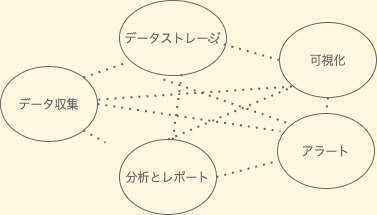

The diagram above was exported from draw.io. Its source (the exported page's mxGraphModel, read from the mxfile embedded in the PNG):
<mxGraphModel dx="708" dy="566" grid="0" gridSize="10" guides="1" tooltips="1" connect="1" arrows="1" fold="1" page="0" pageScale="1" pageWidth="827" pageHeight="1169" background="#FFF8E1" math="0" shadow="0">
  <root>
    <mxCell id="0" />
    <mxCell id="1" parent="0" />
    <mxCell id="2" value="&lt;div&gt;&lt;font color=&quot;#666666&quot;&gt;データ収集&lt;/font&gt;&lt;/div&gt;" style="ellipse;whiteSpace=wrap;html=1;fillColor=none;strokeColor=#666666;" vertex="1" parent="1">
      <mxGeometry x="64" y="209" width="97" height="75" as="geometry" />
    </mxCell>
    <mxCell id="3" value="&lt;font color=&quot;#666666&quot;&gt;可視化&lt;/font&gt;" style="ellipse;whiteSpace=wrap;html=1;fillColor=none;strokeColor=#666666;" vertex="1" parent="1">
      <mxGeometry x="343" y="165" width="97" height="75" as="geometry" />
    </mxCell>
    <mxCell id="5" value="&lt;font color=&quot;#666666&quot;&gt;アラート&lt;/font&gt;" style="ellipse;whiteSpace=wrap;html=1;fillColor=none;strokeColor=#666666;" vertex="1" parent="1">
      <mxGeometry x="341" y="256" width="97" height="75" as="geometry" />
    </mxCell>
    <mxCell id="6" value="&lt;font color=&quot;#666666&quot;&gt;データストレージ&lt;/font&gt;" style="ellipse;whiteSpace=wrap;html=1;fillColor=none;strokeColor=#666666;" vertex="1" parent="1">
      <mxGeometry x="183" y="143" width="107" height="75" as="geometry" />
    </mxCell>
    <mxCell id="7" value="&lt;font color=&quot;#666666&quot;&gt;分析とレポート&lt;/font&gt;" style="ellipse;whiteSpace=wrap;html=1;fillColor=none;strokeColor=#666666;" vertex="1" parent="1">
      <mxGeometry x="183" y="282" width="97" height="75" as="geometry" />
    </mxCell>
    <mxCell id="8" value="" style="endArrow=none;dashed=1;html=1;dashPattern=1 3;strokeWidth=2;strokeColor=#666666;exitX=1;exitY=0.5;exitDx=0;exitDy=0;entryX=-0.008;entryY=0.637;entryDx=0;entryDy=0;entryPerimeter=0;" edge="1" parent="1" source="7" target="5">
      <mxGeometry width="50" height="50" relative="1" as="geometry">
        <mxPoint x="288" y="453" as="sourcePoint" />
        <mxPoint x="338" y="403" as="targetPoint" />
      </mxGeometry>
    </mxCell>
    <mxCell id="9" value="" style="endArrow=none;dashed=1;html=1;dashPattern=1 3;strokeWidth=2;strokeColor=#666666;exitX=0;exitY=0.5;exitDx=0;exitDy=0;" edge="1" parent="1" source="3">
      <mxGeometry width="50" height="50" relative="1" as="geometry">
        <mxPoint x="486" y="363" as="sourcePoint" />
        <mxPoint x="270" y="182" as="targetPoint" />
      </mxGeometry>
    </mxCell>
    <mxCell id="10" value="" style="endArrow=none;dashed=1;html=1;dashPattern=1 3;strokeWidth=2;strokeColor=#666666;entryX=0.5;entryY=0;entryDx=0;entryDy=0;exitX=0.5;exitY=1;exitDx=0;exitDy=0;" edge="1" parent="1" source="3" target="5">
      <mxGeometry width="50" height="50" relative="1" as="geometry">
        <mxPoint x="308" y="473" as="sourcePoint" />
        <mxPoint x="358" y="423" as="targetPoint" />
      </mxGeometry>
    </mxCell>
    <mxCell id="11" value="" style="endArrow=none;dashed=1;html=1;dashPattern=1 3;strokeWidth=2;strokeColor=#666666;exitX=1;exitY=1;exitDx=0;exitDy=0;" edge="1" parent="1" source="2">
      <mxGeometry width="50" height="50" relative="1" as="geometry">
        <mxPoint x="318" y="483" as="sourcePoint" />
        <mxPoint x="169" y="285" as="targetPoint" />
      </mxGeometry>
    </mxCell>
    <mxCell id="12" value="" style="endArrow=none;dashed=1;html=1;dashPattern=1 3;strokeWidth=2;strokeColor=#666666;entryX=0;entryY=1;entryDx=0;entryDy=0;" edge="1" parent="1" target="3">
      <mxGeometry width="50" height="50" relative="1" as="geometry">
        <mxPoint x="162" y="242" as="sourcePoint" />
        <mxPoint x="378" y="443" as="targetPoint" />
      </mxGeometry>
    </mxCell>
    <mxCell id="13" value="" style="endArrow=none;dashed=1;html=1;dashPattern=1 3;strokeWidth=2;strokeColor=#666666;entryX=0.581;entryY=0.984;entryDx=0;entryDy=0;entryPerimeter=0;" edge="1" parent="1" source="7" target="6">
      <mxGeometry width="50" height="50" relative="1" as="geometry">
        <mxPoint x="338" y="503" as="sourcePoint" />
        <mxPoint x="388" y="453" as="targetPoint" />
      </mxGeometry>
    </mxCell>
    <mxCell id="14" value="" style="endArrow=none;dashed=1;html=1;dashPattern=1 3;strokeWidth=2;strokeColor=#666666;exitX=0.5;exitY=0;exitDx=0;exitDy=0;entryX=0;entryY=1;entryDx=0;entryDy=0;" edge="1" parent="1" source="7" target="3">
      <mxGeometry width="50" height="50" relative="1" as="geometry">
        <mxPoint x="496" y="373" as="sourcePoint" />
        <mxPoint x="546" y="323" as="targetPoint" />
      </mxGeometry>
    </mxCell>
    <mxCell id="15" value="" style="endArrow=none;dashed=1;html=1;dashPattern=1 3;strokeWidth=2;strokeColor=#666666;exitX=1;exitY=0.5;exitDx=0;exitDy=0;entryX=0.033;entryY=0.237;entryDx=0;entryDy=0;entryPerimeter=0;" edge="1" parent="1" source="2" target="5">
      <mxGeometry width="50" height="50" relative="1" as="geometry">
        <mxPoint x="506" y="383" as="sourcePoint" />
        <mxPoint x="556" y="333" as="targetPoint" />
      </mxGeometry>
    </mxCell>
    <mxCell id="16" value="" style="endArrow=none;dashed=1;html=1;dashPattern=1 3;strokeWidth=2;strokeColor=#666666;exitX=1;exitY=0;exitDx=0;exitDy=0;entryX=0.077;entryY=0.824;entryDx=0;entryDy=0;entryPerimeter=0;" edge="1" parent="1" source="2" target="6">
      <mxGeometry width="50" height="50" relative="1" as="geometry">
        <mxPoint x="516" y="393" as="sourcePoint" />
        <mxPoint x="566" y="343" as="targetPoint" />
      </mxGeometry>
    </mxCell>
    <mxCell id="19" value="" style="endArrow=none;dashed=1;html=1;dashPattern=1 3;strokeWidth=2;strokeColor=#666666;entryX=0;entryY=0;entryDx=0;entryDy=0;" edge="1" parent="1" target="5">
      <mxGeometry width="50" height="50" relative="1" as="geometry">
        <mxPoint x="227" y="222" as="sourcePoint" />
        <mxPoint x="432" y="447.5" as="targetPoint" />
      </mxGeometry>
    </mxCell>
  </root>
</mxGraphModel>